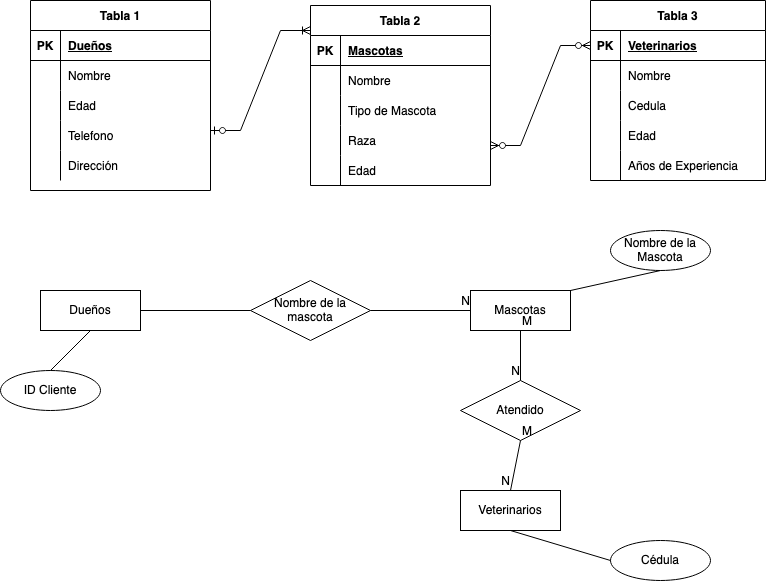

The diagram above was exported from draw.io. Its source (the exported page's mxGraphModel, read from the mxfile embedded in the PNG):
<mxGraphModel dx="830" dy="418" grid="1" gridSize="10" guides="1" tooltips="1" connect="1" arrows="1" fold="1" page="1" pageScale="1" pageWidth="850" pageHeight="1100" math="0" shadow="0">
  <root>
    <mxCell id="0" />
    <mxCell id="1" parent="0" />
    <mxCell id="GaM-uBvx4BA88VZ3zTtz-5" value="Tabla 2" style="shape=table;startSize=30;container=1;collapsible=1;childLayout=tableLayout;fixedRows=1;rowLines=0;fontStyle=1;align=center;resizeLast=1;" vertex="1" parent="1">
      <mxGeometry x="320" y="295" width="180" height="180" as="geometry" />
    </mxCell>
    <mxCell id="GaM-uBvx4BA88VZ3zTtz-6" value="" style="shape=tableRow;horizontal=0;startSize=0;swimlaneHead=0;swimlaneBody=0;fillColor=none;collapsible=0;dropTarget=0;points=[[0,0.5],[1,0.5]];portConstraint=eastwest;top=0;left=0;right=0;bottom=1;" vertex="1" parent="GaM-uBvx4BA88VZ3zTtz-5">
      <mxGeometry y="30" width="180" height="30" as="geometry" />
    </mxCell>
    <mxCell id="GaM-uBvx4BA88VZ3zTtz-7" value="PK" style="shape=partialRectangle;connectable=0;fillColor=none;top=0;left=0;bottom=0;right=0;fontStyle=1;overflow=hidden;" vertex="1" parent="GaM-uBvx4BA88VZ3zTtz-6">
      <mxGeometry width="30" height="30" as="geometry">
        <mxRectangle width="30" height="30" as="alternateBounds" />
      </mxGeometry>
    </mxCell>
    <mxCell id="GaM-uBvx4BA88VZ3zTtz-8" value="Mascotas " style="shape=partialRectangle;connectable=0;fillColor=none;top=0;left=0;bottom=0;right=0;align=left;spacingLeft=6;fontStyle=5;overflow=hidden;" vertex="1" parent="GaM-uBvx4BA88VZ3zTtz-6">
      <mxGeometry x="30" width="150" height="30" as="geometry">
        <mxRectangle width="150" height="30" as="alternateBounds" />
      </mxGeometry>
    </mxCell>
    <mxCell id="GaM-uBvx4BA88VZ3zTtz-9" value="" style="shape=tableRow;horizontal=0;startSize=0;swimlaneHead=0;swimlaneBody=0;fillColor=none;collapsible=0;dropTarget=0;points=[[0,0.5],[1,0.5]];portConstraint=eastwest;top=0;left=0;right=0;bottom=0;" vertex="1" parent="GaM-uBvx4BA88VZ3zTtz-5">
      <mxGeometry y="60" width="180" height="30" as="geometry" />
    </mxCell>
    <mxCell id="GaM-uBvx4BA88VZ3zTtz-10" value="" style="shape=partialRectangle;connectable=0;fillColor=none;top=0;left=0;bottom=0;right=0;editable=1;overflow=hidden;" vertex="1" parent="GaM-uBvx4BA88VZ3zTtz-9">
      <mxGeometry width="30" height="30" as="geometry">
        <mxRectangle width="30" height="30" as="alternateBounds" />
      </mxGeometry>
    </mxCell>
    <mxCell id="GaM-uBvx4BA88VZ3zTtz-11" value="Nombre" style="shape=partialRectangle;connectable=0;fillColor=none;top=0;left=0;bottom=0;right=0;align=left;spacingLeft=6;overflow=hidden;" vertex="1" parent="GaM-uBvx4BA88VZ3zTtz-9">
      <mxGeometry x="30" width="150" height="30" as="geometry">
        <mxRectangle width="150" height="30" as="alternateBounds" />
      </mxGeometry>
    </mxCell>
    <mxCell id="GaM-uBvx4BA88VZ3zTtz-12" value="" style="shape=tableRow;horizontal=0;startSize=0;swimlaneHead=0;swimlaneBody=0;fillColor=none;collapsible=0;dropTarget=0;points=[[0,0.5],[1,0.5]];portConstraint=eastwest;top=0;left=0;right=0;bottom=0;" vertex="1" parent="GaM-uBvx4BA88VZ3zTtz-5">
      <mxGeometry y="90" width="180" height="30" as="geometry" />
    </mxCell>
    <mxCell id="GaM-uBvx4BA88VZ3zTtz-13" value="" style="shape=partialRectangle;connectable=0;fillColor=none;top=0;left=0;bottom=0;right=0;editable=1;overflow=hidden;" vertex="1" parent="GaM-uBvx4BA88VZ3zTtz-12">
      <mxGeometry width="30" height="30" as="geometry">
        <mxRectangle width="30" height="30" as="alternateBounds" />
      </mxGeometry>
    </mxCell>
    <mxCell id="GaM-uBvx4BA88VZ3zTtz-14" value="Tipo de Mascota " style="shape=partialRectangle;connectable=0;fillColor=none;top=0;left=0;bottom=0;right=0;align=left;spacingLeft=6;overflow=hidden;" vertex="1" parent="GaM-uBvx4BA88VZ3zTtz-12">
      <mxGeometry x="30" width="150" height="30" as="geometry">
        <mxRectangle width="150" height="30" as="alternateBounds" />
      </mxGeometry>
    </mxCell>
    <mxCell id="GaM-uBvx4BA88VZ3zTtz-15" value="" style="shape=tableRow;horizontal=0;startSize=0;swimlaneHead=0;swimlaneBody=0;fillColor=none;collapsible=0;dropTarget=0;points=[[0,0.5],[1,0.5]];portConstraint=eastwest;top=0;left=0;right=0;bottom=0;" vertex="1" parent="GaM-uBvx4BA88VZ3zTtz-5">
      <mxGeometry y="120" width="180" height="30" as="geometry" />
    </mxCell>
    <mxCell id="GaM-uBvx4BA88VZ3zTtz-16" value="" style="shape=partialRectangle;connectable=0;fillColor=none;top=0;left=0;bottom=0;right=0;editable=1;overflow=hidden;" vertex="1" parent="GaM-uBvx4BA88VZ3zTtz-15">
      <mxGeometry width="30" height="30" as="geometry">
        <mxRectangle width="30" height="30" as="alternateBounds" />
      </mxGeometry>
    </mxCell>
    <mxCell id="GaM-uBvx4BA88VZ3zTtz-17" value="Raza" style="shape=partialRectangle;connectable=0;fillColor=none;top=0;left=0;bottom=0;right=0;align=left;spacingLeft=6;overflow=hidden;" vertex="1" parent="GaM-uBvx4BA88VZ3zTtz-15">
      <mxGeometry x="30" width="150" height="30" as="geometry">
        <mxRectangle width="150" height="30" as="alternateBounds" />
      </mxGeometry>
    </mxCell>
    <mxCell id="GaM-uBvx4BA88VZ3zTtz-29" value="" style="shape=tableRow;horizontal=0;startSize=0;swimlaneHead=0;swimlaneBody=0;fillColor=none;collapsible=0;dropTarget=0;points=[[0,0.5],[1,0.5]];portConstraint=eastwest;top=0;left=0;right=0;bottom=0;" vertex="1" parent="GaM-uBvx4BA88VZ3zTtz-5">
      <mxGeometry y="150" width="180" height="30" as="geometry" />
    </mxCell>
    <mxCell id="GaM-uBvx4BA88VZ3zTtz-30" value="" style="shape=partialRectangle;connectable=0;fillColor=none;top=0;left=0;bottom=0;right=0;editable=1;overflow=hidden;" vertex="1" parent="GaM-uBvx4BA88VZ3zTtz-29">
      <mxGeometry width="30" height="30" as="geometry">
        <mxRectangle width="30" height="30" as="alternateBounds" />
      </mxGeometry>
    </mxCell>
    <mxCell id="GaM-uBvx4BA88VZ3zTtz-31" value="Edad" style="shape=partialRectangle;connectable=0;fillColor=none;top=0;left=0;bottom=0;right=0;align=left;spacingLeft=6;overflow=hidden;" vertex="1" parent="GaM-uBvx4BA88VZ3zTtz-29">
      <mxGeometry x="30" width="150" height="30" as="geometry">
        <mxRectangle width="150" height="30" as="alternateBounds" />
      </mxGeometry>
    </mxCell>
    <mxCell id="GaM-uBvx4BA88VZ3zTtz-32" value="Tabla 3" style="shape=table;startSize=30;container=1;collapsible=1;childLayout=tableLayout;fixedRows=1;rowLines=0;fontStyle=1;align=center;resizeLast=1;" vertex="1" parent="1">
      <mxGeometry x="600" y="290" width="175" height="180" as="geometry" />
    </mxCell>
    <mxCell id="GaM-uBvx4BA88VZ3zTtz-33" value="" style="shape=tableRow;horizontal=0;startSize=0;swimlaneHead=0;swimlaneBody=0;fillColor=none;collapsible=0;dropTarget=0;points=[[0,0.5],[1,0.5]];portConstraint=eastwest;top=0;left=0;right=0;bottom=1;" vertex="1" parent="GaM-uBvx4BA88VZ3zTtz-32">
      <mxGeometry y="30" width="175" height="30" as="geometry" />
    </mxCell>
    <mxCell id="GaM-uBvx4BA88VZ3zTtz-34" value="PK" style="shape=partialRectangle;connectable=0;fillColor=none;top=0;left=0;bottom=0;right=0;fontStyle=1;overflow=hidden;" vertex="1" parent="GaM-uBvx4BA88VZ3zTtz-33">
      <mxGeometry width="30" height="30" as="geometry">
        <mxRectangle width="30" height="30" as="alternateBounds" />
      </mxGeometry>
    </mxCell>
    <mxCell id="GaM-uBvx4BA88VZ3zTtz-35" value="Veterinarios" style="shape=partialRectangle;connectable=0;fillColor=none;top=0;left=0;bottom=0;right=0;align=left;spacingLeft=6;fontStyle=5;overflow=hidden;" vertex="1" parent="GaM-uBvx4BA88VZ3zTtz-33">
      <mxGeometry x="30" width="145" height="30" as="geometry">
        <mxRectangle width="145" height="30" as="alternateBounds" />
      </mxGeometry>
    </mxCell>
    <mxCell id="GaM-uBvx4BA88VZ3zTtz-36" value="" style="shape=tableRow;horizontal=0;startSize=0;swimlaneHead=0;swimlaneBody=0;fillColor=none;collapsible=0;dropTarget=0;points=[[0,0.5],[1,0.5]];portConstraint=eastwest;top=0;left=0;right=0;bottom=0;" vertex="1" parent="GaM-uBvx4BA88VZ3zTtz-32">
      <mxGeometry y="60" width="175" height="30" as="geometry" />
    </mxCell>
    <mxCell id="GaM-uBvx4BA88VZ3zTtz-37" value="" style="shape=partialRectangle;connectable=0;fillColor=none;top=0;left=0;bottom=0;right=0;editable=1;overflow=hidden;" vertex="1" parent="GaM-uBvx4BA88VZ3zTtz-36">
      <mxGeometry width="30" height="30" as="geometry">
        <mxRectangle width="30" height="30" as="alternateBounds" />
      </mxGeometry>
    </mxCell>
    <mxCell id="GaM-uBvx4BA88VZ3zTtz-38" value="Nombre" style="shape=partialRectangle;connectable=0;fillColor=none;top=0;left=0;bottom=0;right=0;align=left;spacingLeft=6;overflow=hidden;" vertex="1" parent="GaM-uBvx4BA88VZ3zTtz-36">
      <mxGeometry x="30" width="145" height="30" as="geometry">
        <mxRectangle width="145" height="30" as="alternateBounds" />
      </mxGeometry>
    </mxCell>
    <mxCell id="GaM-uBvx4BA88VZ3zTtz-39" value="" style="shape=tableRow;horizontal=0;startSize=0;swimlaneHead=0;swimlaneBody=0;fillColor=none;collapsible=0;dropTarget=0;points=[[0,0.5],[1,0.5]];portConstraint=eastwest;top=0;left=0;right=0;bottom=0;" vertex="1" parent="GaM-uBvx4BA88VZ3zTtz-32">
      <mxGeometry y="90" width="175" height="30" as="geometry" />
    </mxCell>
    <mxCell id="GaM-uBvx4BA88VZ3zTtz-40" value="" style="shape=partialRectangle;connectable=0;fillColor=none;top=0;left=0;bottom=0;right=0;editable=1;overflow=hidden;" vertex="1" parent="GaM-uBvx4BA88VZ3zTtz-39">
      <mxGeometry width="30" height="30" as="geometry">
        <mxRectangle width="30" height="30" as="alternateBounds" />
      </mxGeometry>
    </mxCell>
    <mxCell id="GaM-uBvx4BA88VZ3zTtz-41" value="Cedula" style="shape=partialRectangle;connectable=0;fillColor=none;top=0;left=0;bottom=0;right=0;align=left;spacingLeft=6;overflow=hidden;" vertex="1" parent="GaM-uBvx4BA88VZ3zTtz-39">
      <mxGeometry x="30" width="145" height="30" as="geometry">
        <mxRectangle width="145" height="30" as="alternateBounds" />
      </mxGeometry>
    </mxCell>
    <mxCell id="GaM-uBvx4BA88VZ3zTtz-42" value="" style="shape=tableRow;horizontal=0;startSize=0;swimlaneHead=0;swimlaneBody=0;fillColor=none;collapsible=0;dropTarget=0;points=[[0,0.5],[1,0.5]];portConstraint=eastwest;top=0;left=0;right=0;bottom=0;" vertex="1" parent="GaM-uBvx4BA88VZ3zTtz-32">
      <mxGeometry y="120" width="175" height="30" as="geometry" />
    </mxCell>
    <mxCell id="GaM-uBvx4BA88VZ3zTtz-43" value="" style="shape=partialRectangle;connectable=0;fillColor=none;top=0;left=0;bottom=0;right=0;editable=1;overflow=hidden;" vertex="1" parent="GaM-uBvx4BA88VZ3zTtz-42">
      <mxGeometry width="30" height="30" as="geometry">
        <mxRectangle width="30" height="30" as="alternateBounds" />
      </mxGeometry>
    </mxCell>
    <mxCell id="GaM-uBvx4BA88VZ3zTtz-44" value="Edad" style="shape=partialRectangle;connectable=0;fillColor=none;top=0;left=0;bottom=0;right=0;align=left;spacingLeft=6;overflow=hidden;" vertex="1" parent="GaM-uBvx4BA88VZ3zTtz-42">
      <mxGeometry x="30" width="145" height="30" as="geometry">
        <mxRectangle width="145" height="30" as="alternateBounds" />
      </mxGeometry>
    </mxCell>
    <mxCell id="GaM-uBvx4BA88VZ3zTtz-59" value="" style="shape=tableRow;horizontal=0;startSize=0;swimlaneHead=0;swimlaneBody=0;fillColor=none;collapsible=0;dropTarget=0;points=[[0,0.5],[1,0.5]];portConstraint=eastwest;top=0;left=0;right=0;bottom=0;" vertex="1" parent="GaM-uBvx4BA88VZ3zTtz-32">
      <mxGeometry y="150" width="175" height="30" as="geometry" />
    </mxCell>
    <mxCell id="GaM-uBvx4BA88VZ3zTtz-60" value="" style="shape=partialRectangle;connectable=0;fillColor=none;top=0;left=0;bottom=0;right=0;editable=1;overflow=hidden;" vertex="1" parent="GaM-uBvx4BA88VZ3zTtz-59">
      <mxGeometry width="30" height="30" as="geometry">
        <mxRectangle width="30" height="30" as="alternateBounds" />
      </mxGeometry>
    </mxCell>
    <mxCell id="GaM-uBvx4BA88VZ3zTtz-61" value="Años de Experiencia" style="shape=partialRectangle;connectable=0;fillColor=none;top=0;left=0;bottom=0;right=0;align=left;spacingLeft=6;overflow=hidden;" vertex="1" parent="GaM-uBvx4BA88VZ3zTtz-59">
      <mxGeometry x="30" width="145" height="30" as="geometry">
        <mxRectangle width="145" height="30" as="alternateBounds" />
      </mxGeometry>
    </mxCell>
    <mxCell id="GaM-uBvx4BA88VZ3zTtz-62" value="Tabla 1" style="shape=table;startSize=30;container=1;collapsible=1;childLayout=tableLayout;fixedRows=1;rowLines=0;fontStyle=1;align=center;resizeLast=1;" vertex="1" parent="1">
      <mxGeometry x="40" y="290" width="180" height="190" as="geometry" />
    </mxCell>
    <mxCell id="GaM-uBvx4BA88VZ3zTtz-63" value="" style="shape=tableRow;horizontal=0;startSize=0;swimlaneHead=0;swimlaneBody=0;fillColor=none;collapsible=0;dropTarget=0;points=[[0,0.5],[1,0.5]];portConstraint=eastwest;top=0;left=0;right=0;bottom=1;" vertex="1" parent="GaM-uBvx4BA88VZ3zTtz-62">
      <mxGeometry y="30" width="180" height="30" as="geometry" />
    </mxCell>
    <mxCell id="GaM-uBvx4BA88VZ3zTtz-64" value="PK" style="shape=partialRectangle;connectable=0;fillColor=none;top=0;left=0;bottom=0;right=0;fontStyle=1;overflow=hidden;" vertex="1" parent="GaM-uBvx4BA88VZ3zTtz-63">
      <mxGeometry width="30" height="30" as="geometry">
        <mxRectangle width="30" height="30" as="alternateBounds" />
      </mxGeometry>
    </mxCell>
    <mxCell id="GaM-uBvx4BA88VZ3zTtz-65" value="Dueños" style="shape=partialRectangle;connectable=0;fillColor=none;top=0;left=0;bottom=0;right=0;align=left;spacingLeft=6;fontStyle=5;overflow=hidden;" vertex="1" parent="GaM-uBvx4BA88VZ3zTtz-63">
      <mxGeometry x="30" width="150" height="30" as="geometry">
        <mxRectangle width="150" height="30" as="alternateBounds" />
      </mxGeometry>
    </mxCell>
    <mxCell id="GaM-uBvx4BA88VZ3zTtz-66" value="" style="shape=tableRow;horizontal=0;startSize=0;swimlaneHead=0;swimlaneBody=0;fillColor=none;collapsible=0;dropTarget=0;points=[[0,0.5],[1,0.5]];portConstraint=eastwest;top=0;left=0;right=0;bottom=0;" vertex="1" parent="GaM-uBvx4BA88VZ3zTtz-62">
      <mxGeometry y="60" width="180" height="30" as="geometry" />
    </mxCell>
    <mxCell id="GaM-uBvx4BA88VZ3zTtz-67" value="" style="shape=partialRectangle;connectable=0;fillColor=none;top=0;left=0;bottom=0;right=0;editable=1;overflow=hidden;" vertex="1" parent="GaM-uBvx4BA88VZ3zTtz-66">
      <mxGeometry width="30" height="30" as="geometry">
        <mxRectangle width="30" height="30" as="alternateBounds" />
      </mxGeometry>
    </mxCell>
    <mxCell id="GaM-uBvx4BA88VZ3zTtz-68" value="Nombre" style="shape=partialRectangle;connectable=0;fillColor=none;top=0;left=0;bottom=0;right=0;align=left;spacingLeft=6;overflow=hidden;" vertex="1" parent="GaM-uBvx4BA88VZ3zTtz-66">
      <mxGeometry x="30" width="150" height="30" as="geometry">
        <mxRectangle width="150" height="30" as="alternateBounds" />
      </mxGeometry>
    </mxCell>
    <mxCell id="GaM-uBvx4BA88VZ3zTtz-69" value="" style="shape=tableRow;horizontal=0;startSize=0;swimlaneHead=0;swimlaneBody=0;fillColor=none;collapsible=0;dropTarget=0;points=[[0,0.5],[1,0.5]];portConstraint=eastwest;top=0;left=0;right=0;bottom=0;" vertex="1" parent="GaM-uBvx4BA88VZ3zTtz-62">
      <mxGeometry y="90" width="180" height="30" as="geometry" />
    </mxCell>
    <mxCell id="GaM-uBvx4BA88VZ3zTtz-70" value="" style="shape=partialRectangle;connectable=0;fillColor=none;top=0;left=0;bottom=0;right=0;editable=1;overflow=hidden;" vertex="1" parent="GaM-uBvx4BA88VZ3zTtz-69">
      <mxGeometry width="30" height="30" as="geometry">
        <mxRectangle width="30" height="30" as="alternateBounds" />
      </mxGeometry>
    </mxCell>
    <mxCell id="GaM-uBvx4BA88VZ3zTtz-71" value="Edad " style="shape=partialRectangle;connectable=0;fillColor=none;top=0;left=0;bottom=0;right=0;align=left;spacingLeft=6;overflow=hidden;" vertex="1" parent="GaM-uBvx4BA88VZ3zTtz-69">
      <mxGeometry x="30" width="150" height="30" as="geometry">
        <mxRectangle width="150" height="30" as="alternateBounds" />
      </mxGeometry>
    </mxCell>
    <mxCell id="GaM-uBvx4BA88VZ3zTtz-72" value="" style="shape=tableRow;horizontal=0;startSize=0;swimlaneHead=0;swimlaneBody=0;fillColor=none;collapsible=0;dropTarget=0;points=[[0,0.5],[1,0.5]];portConstraint=eastwest;top=0;left=0;right=0;bottom=0;" vertex="1" parent="GaM-uBvx4BA88VZ3zTtz-62">
      <mxGeometry y="120" width="180" height="30" as="geometry" />
    </mxCell>
    <mxCell id="GaM-uBvx4BA88VZ3zTtz-73" value="" style="shape=partialRectangle;connectable=0;fillColor=none;top=0;left=0;bottom=0;right=0;editable=1;overflow=hidden;" vertex="1" parent="GaM-uBvx4BA88VZ3zTtz-72">
      <mxGeometry width="30" height="30" as="geometry">
        <mxRectangle width="30" height="30" as="alternateBounds" />
      </mxGeometry>
    </mxCell>
    <mxCell id="GaM-uBvx4BA88VZ3zTtz-74" value="Telefono" style="shape=partialRectangle;connectable=0;fillColor=none;top=0;left=0;bottom=0;right=0;align=left;spacingLeft=6;overflow=hidden;" vertex="1" parent="GaM-uBvx4BA88VZ3zTtz-72">
      <mxGeometry x="30" width="150" height="30" as="geometry">
        <mxRectangle width="150" height="30" as="alternateBounds" />
      </mxGeometry>
    </mxCell>
    <mxCell id="GaM-uBvx4BA88VZ3zTtz-76" value="" style="shape=tableRow;horizontal=0;startSize=0;swimlaneHead=0;swimlaneBody=0;fillColor=none;collapsible=0;dropTarget=0;points=[[0,0.5],[1,0.5]];portConstraint=eastwest;top=0;left=0;right=0;bottom=0;" vertex="1" parent="GaM-uBvx4BA88VZ3zTtz-62">
      <mxGeometry y="150" width="180" height="30" as="geometry" />
    </mxCell>
    <mxCell id="GaM-uBvx4BA88VZ3zTtz-77" value="" style="shape=partialRectangle;connectable=0;fillColor=none;top=0;left=0;bottom=0;right=0;editable=1;overflow=hidden;" vertex="1" parent="GaM-uBvx4BA88VZ3zTtz-76">
      <mxGeometry width="30" height="30" as="geometry">
        <mxRectangle width="30" height="30" as="alternateBounds" />
      </mxGeometry>
    </mxCell>
    <mxCell id="GaM-uBvx4BA88VZ3zTtz-78" value="Dirección " style="shape=partialRectangle;connectable=0;fillColor=none;top=0;left=0;bottom=0;right=0;align=left;spacingLeft=6;overflow=hidden;" vertex="1" parent="GaM-uBvx4BA88VZ3zTtz-76">
      <mxGeometry x="30" width="150" height="30" as="geometry">
        <mxRectangle width="150" height="30" as="alternateBounds" />
      </mxGeometry>
    </mxCell>
    <mxCell id="GaM-uBvx4BA88VZ3zTtz-79" value="" style="edgeStyle=entityRelationEdgeStyle;fontSize=12;html=1;endArrow=ERoneToMany;startArrow=ERzeroToOne;rounded=0;" edge="1" parent="1">
      <mxGeometry width="100" height="100" relative="1" as="geometry">
        <mxPoint x="220" y="420" as="sourcePoint" />
        <mxPoint x="320" y="320" as="targetPoint" />
      </mxGeometry>
    </mxCell>
    <mxCell id="GaM-uBvx4BA88VZ3zTtz-81" value="" style="edgeStyle=entityRelationEdgeStyle;fontSize=12;html=1;endArrow=ERzeroToMany;endFill=1;startArrow=ERzeroToMany;rounded=0;" edge="1" parent="1">
      <mxGeometry width="100" height="100" relative="1" as="geometry">
        <mxPoint x="500" y="435" as="sourcePoint" />
        <mxPoint x="600" y="335" as="targetPoint" />
      </mxGeometry>
    </mxCell>
    <mxCell id="GaM-uBvx4BA88VZ3zTtz-82" value="Dueños" style="whiteSpace=wrap;html=1;align=center;" vertex="1" parent="1">
      <mxGeometry x="50" y="580" width="100" height="40" as="geometry" />
    </mxCell>
    <mxCell id="GaM-uBvx4BA88VZ3zTtz-83" value="ID Cliente" style="ellipse;whiteSpace=wrap;html=1;align=center;" vertex="1" parent="1">
      <mxGeometry x="10" y="660" width="100" height="40" as="geometry" />
    </mxCell>
    <mxCell id="GaM-uBvx4BA88VZ3zTtz-84" value="" style="endArrow=none;html=1;rounded=0;entryX=0.5;entryY=0;entryDx=0;entryDy=0;exitX=0.5;exitY=1;exitDx=0;exitDy=0;" edge="1" parent="1" source="GaM-uBvx4BA88VZ3zTtz-82" target="GaM-uBvx4BA88VZ3zTtz-83">
      <mxGeometry relative="1" as="geometry">
        <mxPoint x="440" y="540" as="sourcePoint" />
        <mxPoint x="600" y="540" as="targetPoint" />
      </mxGeometry>
    </mxCell>
    <mxCell id="GaM-uBvx4BA88VZ3zTtz-87" value="Nombre de la mascota" style="shape=rhombus;perimeter=rhombusPerimeter;whiteSpace=wrap;html=1;align=center;" vertex="1" parent="1">
      <mxGeometry x="260" y="570" width="120" height="60" as="geometry" />
    </mxCell>
    <mxCell id="GaM-uBvx4BA88VZ3zTtz-88" value="Mascotas" style="whiteSpace=wrap;html=1;align=center;" vertex="1" parent="1">
      <mxGeometry x="480" y="580" width="100" height="40" as="geometry" />
    </mxCell>
    <mxCell id="GaM-uBvx4BA88VZ3zTtz-89" value="" style="endArrow=none;html=1;rounded=0;exitX=1;exitY=0.5;exitDx=0;exitDy=0;entryX=0;entryY=0.5;entryDx=0;entryDy=0;" edge="1" parent="1" source="GaM-uBvx4BA88VZ3zTtz-87" target="GaM-uBvx4BA88VZ3zTtz-88">
      <mxGeometry relative="1" as="geometry">
        <mxPoint x="440" y="470" as="sourcePoint" />
        <mxPoint x="600" y="470" as="targetPoint" />
      </mxGeometry>
    </mxCell>
    <mxCell id="GaM-uBvx4BA88VZ3zTtz-90" value="N" style="resizable=0;html=1;align=right;verticalAlign=bottom;" connectable="0" vertex="1" parent="GaM-uBvx4BA88VZ3zTtz-89">
      <mxGeometry x="1" relative="1" as="geometry" />
    </mxCell>
    <mxCell id="GaM-uBvx4BA88VZ3zTtz-91" value="" style="endArrow=none;html=1;rounded=0;exitX=1;exitY=0.5;exitDx=0;exitDy=0;entryX=0;entryY=0.5;entryDx=0;entryDy=0;" edge="1" parent="1" source="GaM-uBvx4BA88VZ3zTtz-82" target="GaM-uBvx4BA88VZ3zTtz-87">
      <mxGeometry relative="1" as="geometry">
        <mxPoint x="440" y="470" as="sourcePoint" />
        <mxPoint x="600" y="470" as="targetPoint" />
      </mxGeometry>
    </mxCell>
    <mxCell id="GaM-uBvx4BA88VZ3zTtz-92" value="Atendido " style="shape=rhombus;perimeter=rhombusPerimeter;whiteSpace=wrap;html=1;align=center;" vertex="1" parent="1">
      <mxGeometry x="470" y="670" width="120" height="60" as="geometry" />
    </mxCell>
    <mxCell id="GaM-uBvx4BA88VZ3zTtz-93" value="" style="endArrow=none;html=1;rounded=0;entryX=0.5;entryY=0;entryDx=0;entryDy=0;exitX=0.5;exitY=1;exitDx=0;exitDy=0;" edge="1" parent="1" source="GaM-uBvx4BA88VZ3zTtz-88" target="GaM-uBvx4BA88VZ3zTtz-92">
      <mxGeometry relative="1" as="geometry">
        <mxPoint x="520" y="620" as="sourcePoint" />
        <mxPoint x="600" y="620" as="targetPoint" />
      </mxGeometry>
    </mxCell>
    <mxCell id="GaM-uBvx4BA88VZ3zTtz-94" value="M" style="resizable=0;html=1;align=left;verticalAlign=bottom;" connectable="0" vertex="1" parent="GaM-uBvx4BA88VZ3zTtz-93">
      <mxGeometry x="-1" relative="1" as="geometry" />
    </mxCell>
    <mxCell id="GaM-uBvx4BA88VZ3zTtz-95" value="N" style="resizable=0;html=1;align=right;verticalAlign=bottom;" connectable="0" vertex="1" parent="GaM-uBvx4BA88VZ3zTtz-93">
      <mxGeometry x="1" relative="1" as="geometry" />
    </mxCell>
    <mxCell id="GaM-uBvx4BA88VZ3zTtz-96" value="Veterinarios" style="whiteSpace=wrap;html=1;align=center;" vertex="1" parent="1">
      <mxGeometry x="470" y="780" width="100" height="40" as="geometry" />
    </mxCell>
    <mxCell id="GaM-uBvx4BA88VZ3zTtz-97" value="" style="endArrow=none;html=1;rounded=0;entryX=0.5;entryY=0;entryDx=0;entryDy=0;" edge="1" parent="1" target="GaM-uBvx4BA88VZ3zTtz-96">
      <mxGeometry relative="1" as="geometry">
        <mxPoint x="530" y="730" as="sourcePoint" />
        <mxPoint x="690" y="730" as="targetPoint" />
      </mxGeometry>
    </mxCell>
    <mxCell id="GaM-uBvx4BA88VZ3zTtz-98" value="M" style="resizable=0;html=1;align=left;verticalAlign=bottom;" connectable="0" vertex="1" parent="GaM-uBvx4BA88VZ3zTtz-97">
      <mxGeometry x="-1" relative="1" as="geometry" />
    </mxCell>
    <mxCell id="GaM-uBvx4BA88VZ3zTtz-99" value="N" style="resizable=0;html=1;align=right;verticalAlign=bottom;" connectable="0" vertex="1" parent="GaM-uBvx4BA88VZ3zTtz-97">
      <mxGeometry x="1" relative="1" as="geometry" />
    </mxCell>
    <mxCell id="GaM-uBvx4BA88VZ3zTtz-100" value="Nombre de la Mascota" style="ellipse;whiteSpace=wrap;html=1;align=center;" vertex="1" parent="1">
      <mxGeometry x="620" y="520" width="100" height="40" as="geometry" />
    </mxCell>
    <mxCell id="GaM-uBvx4BA88VZ3zTtz-101" value="" style="endArrow=none;html=1;rounded=0;entryX=0.5;entryY=1;entryDx=0;entryDy=0;exitX=1;exitY=0;exitDx=0;exitDy=0;" edge="1" parent="1" source="GaM-uBvx4BA88VZ3zTtz-88" target="GaM-uBvx4BA88VZ3zTtz-100">
      <mxGeometry relative="1" as="geometry">
        <mxPoint x="440" y="620" as="sourcePoint" />
        <mxPoint x="600" y="620" as="targetPoint" />
      </mxGeometry>
    </mxCell>
    <mxCell id="GaM-uBvx4BA88VZ3zTtz-102" value="Cédula " style="ellipse;whiteSpace=wrap;html=1;align=center;" vertex="1" parent="1">
      <mxGeometry x="620" y="830" width="100" height="40" as="geometry" />
    </mxCell>
    <mxCell id="GaM-uBvx4BA88VZ3zTtz-103" value="" style="endArrow=none;html=1;rounded=0;entryX=0;entryY=0.5;entryDx=0;entryDy=0;exitX=0.5;exitY=1;exitDx=0;exitDy=0;" edge="1" parent="1" source="GaM-uBvx4BA88VZ3zTtz-96" target="GaM-uBvx4BA88VZ3zTtz-102">
      <mxGeometry relative="1" as="geometry">
        <mxPoint x="440" y="620" as="sourcePoint" />
        <mxPoint x="600" y="620" as="targetPoint" />
      </mxGeometry>
    </mxCell>
  </root>
</mxGraphModel>